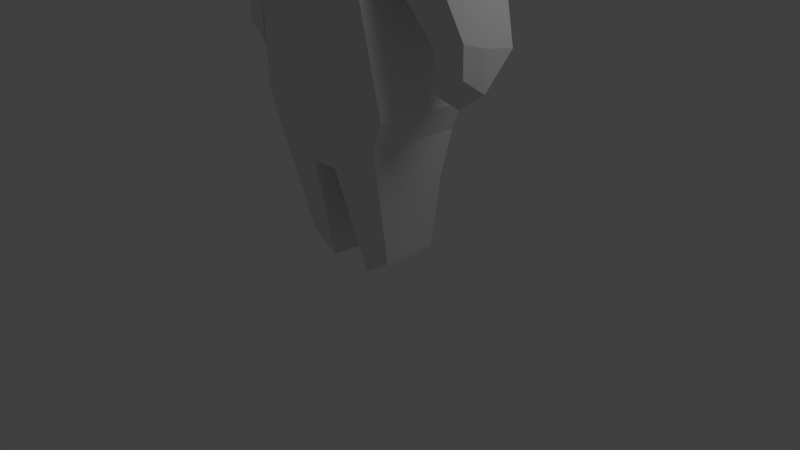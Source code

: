 # Source: smallchar_nla.blend  (saved by Blender 2.65.0; exported with 4.5.12 LTS)
import bpy
from mathutils import Matrix  # noqa: F401  (used for matrix-valued properties, if any)

bpy.ops.wm.read_factory_settings(use_empty=True)
scene = bpy.context.scene
scene.name = 'Scene'

# ---- collections
col_collection_1 = bpy.data.collections.new('Collection 1'); scene.collection.children.link(col_collection_1)

# ---- materials (node trees are filled in below, after node groups)
mat_material = bpy.data.materials.new('Material')
mat_material.alpha_threshold = 0.0
mat_material.use_transparent_shadow = False
mat_material.roughness = 0.5
mat_material.line_color = (0.0, 0.0, 0.0, 1.0)

# ---- material node trees

# ---- world
world_world = bpy.data.worlds.new('World'); scene.world = world_world
world_world.color = (0.05088, 0.05088, 0.05088)
world_world.use_sun_shadow = False
world_world.sun_shadow_jitter_overblur = 0.0
world_world.cycles.sampling_method = 'MANUAL'
world_world.cycles.sample_map_resolution = 256

# ---- cameras
cam_camera = bpy.data.cameras.new('Camera')
cam_camera.clip_end = 100.0
cam_camera.lens = 35.0
cam_camera.sensor_width = 32.0
cam_camera.sensor_height = 18.0
cam_camera.ortho_scale = 7.314
cam_camera.dof.focus_distance = 0.0
cam_camera.dof.aperture_fstop = 128.0

# ---- lights
light_lamp = bpy.data.lights.new('Lamp', 'POINT')
light_lamp.transmission_factor = 0.0
light_lamp.cutoff_distance = 30.0
light_lamp.energy = 100.0
light_lamp.shadow_buffer_clip_start = 1.001
light_lamp.shadow_soft_size = 1.0
light_lamp.shadow_maximum_resolution = 0.006
light_lamp.use_absolute_resolution = True
light_lamp.cycles.use_multiple_importance_sampling = False

# ---- meshes
me_cube = bpy.data.meshes.new('Cube')
me_cube.from_pydata([(0.8873, 0.8044, 5.525), (0.8873, -0.8176, 5.202), (1.0, 1.074, 7.709), (1.0, -1.025, 7.202), (1.0, 0.826, 6.202), (1.0, -1.025, 6.042), (0.1474, -0.01884, 1.408), (1.131, 0.008413, 7.633), (1.018, 0.004203, 5.202), (1.131, -0.09952, 6.122), (0.5102, 0.004203, 5.15), (0.5102, 0.004203, 4.962), (0.5251, -0.3939, 5.004), (0.4968, 0.4773, 4.969), (0.5251, -0.3939, 5.193), (0.4968, 0.4773, 5.157), (0.7562, -0.01884, 4.867), (0.789, -0.7121, 4.81), (0.7264, 0.7543, 4.876), (0.7562, -0.01884, 3.88), (0.789, -0.8578, 3.851), (0.7264, 1.024, 3.945), (0.9594, -0.01884, 2.153), (0.9922, -0.7132, 2.199), (0.9297, 0.5895, 2.121), (0.8234, -0.01884, 1.793), (0.8562, -0.7132, 1.838), (0.7937, 0.5895, 1.761), (0.1802, -0.7132, 1.453), (0.1176, 0.5895, 1.375), (0.2968, 0.0003395, -0.002407), (0.6749, 0.0003395, 0.2436), (0.6932, -0.3874, 0.2689), (0.6583, 0.3804, 0.2255), (0.3152, -0.3874, 0.02291), (0.2802, 0.3804, -0.0205), (1.579, -0.101, 3.92), (1.507, -0.4792, 3.892), (1.634, 0.394, 3.903), (1.202, -0.08015, 3.575), (1.132, -0.5373, 3.577), (1.314, 0.5602, 3.589), (1.864, -0.07789, 3.047), (1.808, -0.3471, 3.127), (1.897, 0.2918, 2.988), (1.515, -0.08699, 2.913), (1.468, -0.4087, 3.03), (1.595, 0.3874, 2.83), (1.864, -0.07789, 2.571), (1.808, -0.3471, 2.767), (1.515, -0.08699, 2.33), (1.468, -0.4087, 2.563), (0.2048, -0.01146, 0.877), (0.2321, -0.5872, 0.9146), (0.7663, -0.01146, 1.197), (0.7935, -0.5872, 1.235), (0.7416, 0.4519, 1.17), (0.1802, 0.4519, 0.8502), (-0.8873, 0.8044, 5.525), (-0.8873, -0.8176, 5.202), (-1.0, 1.074, 7.709), (-1.0, -1.025, 7.202), (0.0, 1.023, 5.525), (0.0, -1.002, 5.202), (0.0, 1.293, 7.709), (5.364e-07, -1.26, 7.202), (-1.0, 0.826, 6.202), (-1.0, -1.025, 6.042), (2.682e-07, -1.26, 6.042), (-2.086e-07, 1.044, 6.202), (0.0, 0.008413, 7.694), (-0.1474, -0.01884, 1.408), (-1.131, 0.008413, 7.633), (-1.018, 0.004203, 5.202), (-1.131, -0.09952, 6.122), (-0.5102, 0.004203, 5.15), (-5.96e-08, -0.4238, 5.142), (-1.192e-07, 0.4741, 5.145), (0.0, -0.7177, 1.45), (-0.5102, 0.004203, 4.962), (-5.96e-08, -0.4238, 5.003), (-1.192e-07, 0.4741, 5.006), (-0.5251, -0.3939, 5.004), (-0.4968, 0.4773, 4.969), (-0.5251, -0.3939, 5.193), (-0.4968, 0.4773, 5.157), (-0.7562, -0.01884, 4.867), (0.0, -0.7641, 4.807), (0.0, 0.7993, 4.934), (-0.789, -0.7121, 4.81), (-0.7264, 0.7543, 4.876), (-0.7562, -0.01884, 3.88), (0.0, -0.9098, 3.848), (0.0, 1.093, 4.003), (-0.789, -0.8578, 3.851), (-0.7264, 1.024, 3.945), (-0.9594, -0.01884, 2.153), (0.0, -1.062, 2.346), (0.0, 1.049, 2.422), (-0.9922, -0.7132, 2.199), (-0.9297, 0.5895, 2.121), (-0.8234, -0.01884, 1.793), (0.0, -0.7652, 1.835), (0.0, 0.5839, 1.819), (-0.8562, -0.7132, 1.838), (-0.7937, 0.5895, 1.761), (0.0, 0.5839, 1.434), (-0.1802, -0.7132, 1.453), (-0.1176, 0.5895, 1.375), (-0.2968, 0.0003395, -0.002407), (-0.6749, 0.0003395, 0.2436), (-0.6932, -0.3874, 0.2689), (-0.6583, 0.3804, 0.2255), (-0.3152, -0.3874, 0.02291), (-0.2802, 0.3804, -0.0205), (-1.579, -0.101, 3.92), (-1.507, -0.4792, 3.892), (-1.634, 0.394, 3.903), (-1.202, -0.08015, 3.575), (-1.132, -0.5373, 3.577), (-1.314, 0.5602, 3.589), (-1.864, -0.07789, 3.047), (-1.808, -0.3471, 3.127), (-1.897, 0.2918, 2.988), (-1.515, -0.08699, 2.913), (-1.468, -0.4087, 3.03), (-1.595, 0.3874, 2.83), (-1.864, -0.07789, 2.571), (-1.808, -0.3471, 2.767), (-1.515, -0.08699, 2.33), (-1.468, -0.4087, 2.563), (-0.2048, -0.01146, 0.877), (-0.2321, -0.5872, 0.9146), (-0.7663, -0.01146, 1.197), (-0.7935, -0.5872, 1.235), (-0.7416, 0.4519, 1.17), (-0.1802, 0.4519, 0.8502), (0.0, -0.02593, 1.442)], [], [(9, 7, 3, 5), (29, 106, 103, 27), (7, 70, 65, 3), (5, 3, 65, 68), (4, 0, 62, 69), (8, 9, 5, 1), (1, 5, 68, 63), (2, 4, 69, 64), (4, 2, 7, 9), (80, 12, 14, 76), (0, 4, 9, 8), (2, 64, 70, 7), (55, 54, 25, 26), (8, 1, 63, 76, 14, 10), (0, 8, 10, 15, 77, 62), (102, 78, 28, 26), (13, 81, 77, 15), (53, 52, 30, 34), (11, 13, 15, 10), (12, 11, 10, 14), (18, 88, 81, 13), (80, 87, 17, 12), (17, 16, 11, 12), (16, 18, 13, 11), (87, 92, 20, 17), (17, 20, 40, 37), (21, 93, 88, 18), (37, 36, 16, 17), (24, 98, 93, 21), (23, 22, 19, 20), (92, 97, 23, 20), (22, 24, 21, 19), (25, 27, 24, 22), (27, 103, 98, 24), (26, 25, 22, 23), (97, 102, 26, 23), (30, 35, 33, 31), (34, 30, 31, 32), (57, 56, 33, 35), (52, 57, 35, 30), (55, 53, 34, 32), (54, 56, 27, 25), (43, 42, 36, 37), (37, 40, 46, 43), (20, 19, 39, 40), (36, 38, 18, 16), (21, 18, 38, 41), (19, 21, 41, 39), (46, 45, 50, 51), (39, 41, 47, 45), (40, 39, 45, 46), (41, 38, 44, 47), (42, 44, 38, 36), (43, 46, 51, 49), (49, 48, 42, 43), (32, 31, 54, 55), (28, 6, 52, 53), (29, 27, 56, 57), (6, 29, 57, 52), (26, 28, 53, 55), (31, 33, 56, 54), (48, 44, 42), (51, 50, 48, 49), (45, 47, 50), (47, 44, 48, 50), (78, 137, 6, 28), (29, 6, 137, 106), (74, 67, 61, 72), (108, 105, 103, 106), (72, 61, 65, 70), (67, 68, 65, 61), (66, 69, 62, 58), (73, 59, 67, 74), (59, 63, 68, 67), (60, 64, 69, 66), (66, 74, 72, 60), (80, 76, 84, 82), (58, 73, 74, 66), (60, 72, 70, 64), (134, 104, 101, 133), (73, 75, 84, 76, 63, 59), (58, 62, 77, 85, 75, 73), (102, 104, 107, 78), (83, 85, 77, 81), (132, 113, 109, 131), (79, 75, 85, 83), (82, 84, 75, 79), (90, 83, 81, 88), (80, 82, 89, 87), (89, 82, 79, 86), (86, 79, 83, 90), (87, 89, 94, 92), (89, 116, 119, 94), (95, 90, 88, 93), (116, 89, 86, 115), (100, 95, 93, 98), (99, 94, 91, 96), (92, 94, 99, 97), (96, 91, 95, 100), (101, 96, 100, 105), (105, 100, 98, 103), (104, 99, 96, 101), (97, 99, 104, 102), (109, 110, 112, 114), (113, 111, 110, 109), (136, 114, 112, 135), (131, 109, 114, 136), (134, 111, 113, 132), (133, 101, 105, 135), (122, 116, 115, 121), (116, 122, 125, 119), (94, 119, 118, 91), (115, 86, 90, 117), (95, 120, 117, 90), (91, 118, 120, 95), (125, 130, 129, 124), (118, 124, 126, 120), (119, 125, 124, 118), (120, 126, 123, 117), (121, 115, 117, 123), (122, 128, 130, 125), (128, 122, 121, 127), (111, 134, 133, 110), (107, 132, 131, 71), (108, 136, 135, 105), (71, 131, 136, 108), (104, 134, 132, 107), (110, 133, 135, 112), (127, 121, 123), (130, 128, 127, 129), (124, 129, 126), (126, 129, 127, 123), (78, 107, 71, 137), (108, 106, 137, 71)])
_ca = me_cube.color_attributes.new('Col', 'BYTE_COLOR', 'CORNER')
_ca.data.foreach_set('color', [1.0, 1.0, 1.0, 1.0, 1.0, 1.0, 1.0, 1.0, 1.0, 1.0, 1.0, 1.0, 1.0, 1.0, 1.0, 1.0, 1.0, 1.0, 1.0, 1.0, 1.0, 1.0, 1.0, 1.0, 1.0, 1.0, 1.0, 1.0, 1.0, 1.0, 1.0, 1.0, 1.0, 1.0, 1.0, 1.0, 1.0, 1.0, 1.0, 1.0, 1.0, 1.0, 1.0, 1.0, 1.0, 1.0, 1.0, 1.0, 1.0, 1.0, 1.0, 1.0, 1.0, 1.0, 1.0, 1.0, 1.0, 1.0, 1.0, 1.0, 1.0, 1.0, 1.0, 1.0, 1.0, 1.0, 1.0, 1.0, 1.0, 1.0, 1.0, 1.0, 1.0, 1.0, 1.0, 1.0, 1.0, 1.0, 1.0, 1.0, 1.0, 1.0, 1.0, 1.0, 1.0, 1.0, 1.0, 1.0, 1.0, 1.0, 1.0, 1.0, 1.0, 1.0, 1.0, 1.0, 1.0, 1.0, 1.0, 1.0, 1.0, 1.0, 1.0, 1.0, 1.0, 1.0, 1.0, 1.0, 1.0, 1.0, 1.0, 1.0, 1.0, 1.0, 1.0, 1.0, 1.0, 1.0, 1.0, 1.0, 1.0, 1.0, 1.0, 1.0, 1.0, 1.0, 1.0, 1.0, 1.0, 1.0, 1.0, 1.0, 1.0, 1.0, 1.0, 1.0, 1.0, 1.0, 1.0, 1.0, 1.0, 1.0, 1.0, 1.0, 1.0, 1.0, 1.0, 1.0, 1.0, 1.0, 1.0, 1.0, 1.0, 1.0, 1.0, 1.0, 1.0, 1.0, 1.0, 1.0, 1.0, 1.0, 1.0, 1.0, 1.0, 1.0, 1.0, 1.0, 1.0, 1.0, 1.0, 1.0, 1.0, 1.0, 1.0, 1.0, 1.0, 1.0, 1.0, 1.0, 1.0, 1.0, 1.0, 1.0, 1.0, 1.0, 1.0, 1.0, 1.0, 1.0, 1.0, 1.0, 1.0, 1.0, 1.0, 1.0, 1.0, 1.0, 1.0, 1.0, 1.0, 1.0, 1.0, 1.0, 1.0, 1.0, 1.0, 1.0, 1.0, 1.0, 1.0, 1.0, 1.0, 1.0, 1.0, 1.0, 1.0, 1.0, 1.0, 1.0, 1.0, 1.0, 1.0, 1.0, 1.0, 1.0, 1.0, 1.0, 1.0, 1.0, 1.0, 1.0, 1.0, 1.0, 1.0, 1.0, 1.0, 1.0, 1.0, 1.0, 1.0, 1.0, 1.0, 1.0, 1.0, 1.0, 1.0, 1.0, 1.0, 1.0, 1.0, 1.0, 1.0, 1.0, 1.0, 1.0, 1.0, 1.0, 1.0, 1.0, 1.0, 1.0, 1.0, 1.0, 1.0, 1.0, 1.0, 1.0, 1.0, 1.0, 1.0, 1.0, 1.0, 1.0, 1.0, 1.0, 1.0, 1.0, 1.0, 1.0, 1.0, 1.0, 1.0, 1.0, 1.0, 1.0, 1.0, 1.0, 1.0, 1.0, 1.0, 1.0, 1.0, 1.0, 1.0, 1.0, 1.0, 1.0, 1.0, 1.0, 1.0, 1.0, 1.0, 1.0, 1.0, 1.0, 1.0, 1.0, 1.0, 1.0, 1.0, 1.0, 1.0, 1.0, 1.0, 1.0, 1.0, 1.0, 1.0, 1.0, 1.0, 1.0, 1.0, 1.0, 1.0, 1.0, 1.0, 1.0, 1.0, 1.0, 1.0, 1.0, 1.0, 1.0, 1.0, 1.0, 1.0, 1.0, 1.0, 1.0, 1.0, 1.0, 1.0, 1.0, 1.0, 1.0, 1.0, 1.0, 1.0, 1.0, 1.0, 1.0, 1.0, 1.0, 1.0, 1.0, 1.0, 1.0, 1.0, 1.0, 1.0, 1.0, 1.0, 1.0, 1.0, 1.0, 1.0, 1.0, 1.0, 1.0, 1.0, 1.0, 1.0, 1.0, 1.0, 1.0, 1.0, 1.0, 1.0, 1.0, 1.0, 1.0, 1.0, 1.0, 1.0, 1.0, 1.0, 1.0, 1.0, 1.0, 1.0, 1.0, 1.0, 1.0, 1.0, 1.0, 1.0, 1.0, 1.0, 1.0, 1.0, 1.0, 1.0, 1.0, 1.0, 1.0, 1.0, 1.0, 1.0, 1.0, 1.0, 1.0, 1.0, 1.0, 1.0, 1.0, 1.0, 1.0, 1.0, 1.0, 1.0, 1.0, 1.0, 1.0, 1.0, 1.0, 1.0, 1.0, 1.0, 1.0, 1.0, 1.0, 1.0, 1.0, 1.0, 1.0, 1.0, 1.0, 1.0, 1.0, 1.0, 1.0, 1.0, 1.0, 1.0, 1.0, 1.0, 1.0, 1.0, 1.0, 1.0, 1.0, 1.0, 1.0, 1.0, 1.0, 1.0, 1.0, 1.0, 1.0, 1.0, 1.0, 1.0, 1.0, 1.0, 1.0, 1.0, 1.0, 1.0, 1.0, 1.0, 1.0, 1.0, 1.0, 1.0, 1.0, 1.0, 1.0, 1.0, 1.0, 1.0, 1.0, 1.0, 1.0, 1.0, 1.0, 1.0, 1.0, 1.0, 1.0, 1.0, 1.0, 1.0, 1.0, 1.0, 1.0, 1.0, 1.0, 1.0, 1.0, 1.0, 1.0, 1.0, 1.0, 1.0, 1.0, 1.0, 1.0, 1.0, 1.0, 1.0, 1.0, 1.0, 1.0, 1.0, 1.0, 1.0, 1.0, 1.0, 1.0, 1.0, 1.0, 1.0, 1.0, 1.0, 1.0, 1.0, 1.0, 1.0, 1.0, 1.0, 1.0, 1.0, 1.0, 1.0, 1.0, 1.0, 1.0, 1.0, 1.0, 1.0, 1.0, 1.0, 1.0, 1.0, 1.0, 1.0, 1.0, 1.0, 1.0, 1.0, 1.0, 1.0, 1.0, 1.0, 1.0, 1.0, 1.0, 1.0, 1.0, 1.0, 1.0, 1.0, 1.0, 1.0, 1.0, 1.0, 1.0, 1.0, 1.0, 1.0, 1.0, 1.0, 1.0, 1.0, 1.0, 1.0, 1.0, 1.0, 1.0, 1.0, 1.0, 1.0, 1.0, 1.0, 1.0, 1.0, 1.0, 1.0, 1.0, 1.0, 1.0, 1.0, 1.0, 1.0, 1.0, 1.0, 1.0, 1.0, 1.0, 1.0, 1.0, 1.0, 1.0, 1.0, 1.0, 1.0, 1.0, 1.0, 1.0, 1.0, 1.0, 1.0, 1.0, 1.0, 1.0, 1.0, 1.0, 1.0, 1.0, 1.0, 1.0, 1.0, 1.0, 1.0, 1.0, 1.0, 1.0, 1.0, 1.0, 1.0, 1.0, 1.0, 1.0, 1.0, 1.0, 1.0, 1.0, 1.0, 1.0, 1.0, 1.0, 1.0, 1.0, 1.0, 1.0, 1.0, 1.0, 1.0, 1.0, 1.0, 1.0, 1.0, 1.0, 1.0, 1.0, 1.0, 1.0, 1.0, 1.0, 1.0, 1.0, 1.0, 1.0, 1.0, 1.0, 1.0, 1.0, 1.0, 1.0, 1.0, 1.0, 1.0, 1.0, 1.0, 1.0, 1.0, 1.0, 1.0, 1.0, 1.0, 1.0, 1.0, 1.0, 1.0, 1.0, 1.0, 1.0, 1.0, 1.0, 1.0, 1.0, 1.0, 1.0, 1.0, 1.0, 1.0, 1.0, 1.0, 1.0, 1.0, 1.0, 1.0, 1.0, 1.0, 1.0, 1.0, 1.0, 1.0, 1.0, 1.0, 1.0, 1.0, 1.0, 1.0, 1.0, 1.0, 1.0, 1.0, 1.0, 1.0, 1.0, 1.0, 1.0, 1.0, 1.0, 1.0, 1.0, 1.0, 1.0, 1.0, 1.0, 1.0, 1.0, 1.0, 1.0, 1.0, 1.0, 1.0, 1.0, 1.0, 1.0, 1.0, 1.0, 1.0, 1.0, 1.0, 1.0, 1.0, 1.0, 1.0, 1.0, 1.0, 1.0, 1.0, 1.0, 1.0, 1.0, 1.0, 1.0, 1.0, 1.0, 1.0, 1.0, 1.0, 1.0, 1.0, 1.0, 1.0, 1.0, 1.0, 1.0, 1.0, 1.0, 1.0, 1.0, 1.0, 1.0, 1.0, 1.0, 1.0, 1.0, 1.0, 1.0, 1.0, 1.0, 1.0, 1.0, 1.0, 1.0, 1.0, 1.0, 1.0, 1.0, 1.0, 1.0, 1.0, 1.0, 1.0, 1.0, 1.0, 1.0, 1.0, 1.0, 1.0, 1.0, 1.0, 1.0, 1.0, 1.0, 1.0, 1.0, 1.0, 1.0, 1.0, 1.0, 1.0, 1.0, 1.0, 1.0, 1.0, 1.0, 1.0, 1.0, 1.0, 1.0, 1.0, 1.0, 1.0, 1.0, 1.0, 1.0, 1.0, 1.0, 1.0, 1.0, 1.0, 1.0, 1.0, 1.0, 1.0, 1.0, 1.0, 1.0, 1.0, 1.0, 1.0, 1.0, 1.0, 1.0, 1.0, 1.0, 1.0, 1.0, 1.0, 1.0, 1.0, 1.0, 1.0, 1.0, 1.0, 1.0, 1.0, 1.0, 1.0, 1.0, 1.0, 1.0, 1.0, 1.0, 1.0, 1.0, 1.0, 1.0, 1.0, 1.0, 1.0, 1.0, 1.0, 1.0, 1.0, 1.0, 1.0, 1.0, 1.0, 1.0, 1.0, 1.0, 1.0, 1.0, 1.0, 1.0, 1.0, 1.0, 1.0, 1.0, 1.0, 1.0, 1.0, 1.0, 1.0, 1.0, 1.0, 1.0, 1.0, 1.0, 1.0, 1.0, 1.0, 1.0, 1.0, 1.0, 1.0, 1.0, 1.0, 1.0, 1.0, 1.0, 1.0, 1.0, 1.0, 1.0, 1.0, 1.0, 1.0, 1.0, 1.0, 1.0, 1.0, 1.0, 1.0, 1.0, 1.0, 1.0, 1.0, 1.0, 1.0, 1.0, 1.0, 1.0, 1.0, 1.0, 1.0, 1.0, 1.0, 1.0, 1.0, 1.0, 1.0, 1.0, 1.0, 1.0, 1.0, 1.0, 1.0, 1.0, 1.0, 1.0, 1.0, 1.0, 1.0, 1.0, 1.0, 1.0, 1.0, 1.0, 1.0, 1.0, 1.0, 1.0, 1.0, 1.0, 1.0, 1.0, 1.0, 1.0, 1.0, 1.0, 1.0, 1.0, 1.0, 1.0, 1.0, 1.0, 1.0, 1.0, 1.0, 1.0, 1.0, 1.0, 1.0, 1.0, 1.0, 1.0, 1.0, 1.0, 1.0, 1.0, 1.0, 1.0, 1.0, 1.0, 1.0, 1.0, 1.0, 1.0, 1.0, 1.0, 1.0, 1.0, 1.0, 1.0, 1.0, 1.0, 1.0, 1.0, 1.0, 1.0, 1.0, 1.0, 1.0, 1.0, 1.0, 1.0, 1.0, 1.0, 1.0, 1.0, 1.0, 1.0, 1.0, 1.0, 1.0, 1.0, 1.0, 1.0, 1.0, 1.0, 1.0, 1.0, 1.0, 1.0, 1.0, 1.0, 1.0, 1.0, 1.0, 1.0, 1.0, 1.0, 1.0, 1.0, 1.0, 1.0, 1.0, 1.0, 1.0, 1.0, 1.0, 1.0, 1.0, 1.0, 1.0, 1.0, 1.0, 1.0, 1.0, 1.0, 1.0, 1.0, 1.0, 1.0, 1.0, 1.0, 1.0, 1.0, 1.0, 1.0, 1.0, 1.0, 1.0, 1.0, 1.0, 1.0, 1.0, 1.0, 1.0, 1.0, 1.0, 1.0, 1.0, 1.0, 1.0, 1.0, 1.0, 1.0, 1.0, 1.0, 1.0, 1.0, 1.0, 1.0, 1.0, 1.0, 1.0, 1.0, 1.0, 1.0, 1.0, 1.0, 1.0, 1.0, 1.0, 1.0, 1.0, 1.0, 1.0, 1.0, 1.0, 1.0, 1.0, 1.0, 1.0, 1.0, 1.0, 1.0, 1.0, 1.0, 1.0, 1.0, 1.0, 1.0, 1.0, 1.0, 1.0, 1.0, 1.0, 1.0, 1.0, 1.0, 1.0, 1.0, 1.0, 1.0, 1.0, 1.0, 1.0, 1.0, 1.0, 1.0, 1.0, 1.0, 1.0, 1.0, 1.0, 1.0, 1.0, 1.0, 1.0, 1.0, 1.0, 1.0, 1.0, 1.0, 1.0, 1.0, 1.0, 1.0, 1.0, 1.0, 1.0, 1.0, 1.0, 1.0, 1.0, 1.0, 1.0, 1.0, 1.0, 1.0, 1.0, 1.0, 1.0, 1.0, 1.0, 1.0, 1.0, 1.0, 1.0, 1.0, 1.0, 1.0, 1.0, 1.0, 1.0, 1.0, 1.0, 1.0, 1.0, 1.0, 1.0, 1.0, 1.0, 1.0, 1.0, 1.0, 1.0, 1.0, 1.0, 1.0, 1.0, 1.0, 1.0, 1.0, 1.0, 1.0, 1.0, 1.0, 1.0, 1.0, 1.0, 1.0, 1.0, 1.0, 1.0, 1.0, 1.0, 1.0, 1.0, 1.0, 1.0, 1.0, 1.0, 1.0, 1.0, 1.0, 1.0, 1.0, 1.0, 1.0, 1.0, 1.0, 1.0, 1.0, 1.0, 1.0, 1.0, 1.0, 1.0, 1.0, 1.0, 1.0, 1.0, 1.0, 1.0, 1.0, 1.0, 1.0, 1.0, 1.0, 1.0, 1.0, 1.0, 1.0, 1.0, 1.0, 1.0, 1.0, 1.0, 1.0, 1.0, 1.0, 1.0, 1.0, 1.0, 1.0, 1.0, 1.0, 1.0, 1.0, 1.0, 1.0, 1.0, 1.0, 1.0, 1.0, 1.0, 1.0, 1.0, 1.0, 1.0, 1.0, 1.0, 1.0, 1.0, 1.0, 1.0, 1.0, 1.0, 1.0, 1.0, 1.0, 1.0, 1.0, 1.0, 1.0, 1.0, 1.0, 1.0, 1.0, 1.0, 1.0, 1.0, 1.0, 1.0, 1.0, 1.0, 1.0, 1.0, 1.0, 1.0, 1.0, 1.0, 1.0, 1.0, 1.0, 1.0, 1.0, 1.0, 1.0, 1.0, 1.0, 1.0, 1.0, 1.0, 1.0, 1.0, 1.0, 1.0, 1.0, 1.0, 1.0, 1.0, 1.0, 1.0, 1.0, 1.0, 1.0, 1.0, 1.0, 1.0, 1.0, 1.0, 1.0, 1.0, 1.0, 1.0, 1.0, 1.0, 1.0, 1.0, 1.0, 1.0, 1.0, 1.0, 1.0, 1.0, 1.0, 1.0, 1.0, 1.0, 1.0, 1.0, 1.0, 1.0, 1.0, 1.0, 1.0, 1.0, 1.0, 1.0, 1.0, 1.0, 1.0, 1.0, 1.0, 1.0, 1.0, 1.0, 1.0, 1.0, 1.0, 1.0, 1.0, 1.0, 1.0, 1.0, 1.0, 1.0, 1.0, 1.0, 1.0, 1.0, 1.0, 1.0, 1.0, 1.0, 1.0, 1.0, 1.0, 1.0, 1.0, 1.0, 1.0, 1.0, 1.0, 1.0, 1.0, 1.0, 1.0, 1.0, 1.0, 1.0, 1.0, 1.0, 1.0, 1.0, 1.0, 1.0, 1.0, 1.0, 1.0, 1.0, 1.0, 1.0, 1.0, 1.0, 1.0, 1.0, 1.0, 1.0, 1.0, 1.0, 1.0, 1.0, 1.0, 1.0, 1.0, 1.0, 1.0, 1.0, 1.0, 1.0, 1.0, 1.0, 1.0, 1.0, 1.0, 1.0, 1.0, 1.0, 1.0, 1.0, 1.0, 1.0, 1.0, 1.0, 1.0, 1.0, 1.0, 1.0, 1.0, 1.0, 1.0, 1.0, 1.0, 1.0, 1.0, 1.0, 1.0, 1.0, 1.0, 1.0, 1.0, 1.0, 1.0, 1.0, 1.0, 1.0, 1.0, 1.0, 1.0, 1.0, 1.0, 1.0, 1.0, 1.0, 1.0, 1.0, 1.0, 1.0, 1.0, 1.0, 1.0, 1.0, 1.0, 1.0, 1.0, 1.0, 1.0, 1.0, 1.0, 1.0, 1.0, 1.0, 1.0, 1.0, 1.0, 1.0, 1.0, 1.0, 1.0, 1.0, 1.0, 1.0, 1.0, 1.0, 1.0, 1.0, 1.0, 1.0, 1.0, 1.0, 1.0, 1.0, 1.0, 1.0, 1.0, 1.0, 1.0, 1.0, 1.0, 1.0, 1.0, 1.0, 1.0, 1.0, 1.0, 1.0, 1.0, 1.0, 1.0, 1.0, 1.0, 1.0, 1.0, 1.0, 1.0, 1.0, 1.0, 1.0, 1.0, 1.0, 1.0, 1.0, 1.0, 1.0, 1.0, 1.0, 1.0, 1.0, 1.0, 1.0, 1.0, 1.0, 1.0, 1.0, 1.0, 1.0, 1.0, 1.0, 1.0, 1.0, 1.0, 1.0, 1.0, 1.0, 1.0, 1.0, 1.0, 1.0, 1.0, 1.0, 1.0, 1.0, 1.0, 1.0, 1.0, 1.0, 1.0, 1.0, 1.0, 1.0, 1.0, 1.0, 1.0, 1.0, 1.0, 1.0, 1.0, 1.0, 1.0, 1.0, 1.0, 1.0, 1.0, 1.0, 1.0, 1.0, 1.0, 1.0, 1.0, 1.0, 1.0, 1.0, 1.0, 1.0, 1.0, 1.0, 1.0, 1.0, 1.0, 1.0, 1.0, 1.0, 1.0, 1.0, 1.0, 1.0, 1.0, 1.0, 1.0, 1.0, 1.0, 1.0, 1.0, 1.0, 1.0, 1.0, 1.0, 1.0, 1.0, 1.0, 1.0, 1.0, 1.0, 1.0, 1.0, 1.0, 1.0, 1.0, 1.0, 1.0, 1.0, 1.0, 1.0, 1.0, 1.0, 1.0, 1.0, 1.0, 1.0, 1.0, 1.0, 1.0, 1.0, 1.0, 1.0, 1.0, 1.0, 1.0, 1.0, 1.0, 1.0, 1.0, 1.0, 1.0, 1.0, 1.0, 1.0, 1.0, 1.0, 1.0, 1.0, 1.0, 1.0, 1.0, 1.0, 1.0, 1.0, 1.0, 1.0, 1.0, 1.0, 1.0, 1.0, 1.0, 1.0, 1.0, 1.0, 1.0, 1.0, 1.0, 1.0, 1.0, 1.0, 1.0, 1.0, 1.0, 1.0, 1.0, 1.0, 1.0, 1.0, 1.0, 1.0, 1.0, 1.0, 1.0, 1.0, 1.0, 1.0, 1.0, 1.0, 1.0, 1.0, 1.0, 1.0, 1.0, 1.0, 1.0, 1.0, 1.0, 1.0, 1.0, 1.0, 1.0, 1.0, 1.0, 1.0, 1.0, 1.0, 1.0, 1.0, 1.0, 1.0, 1.0, 1.0, 1.0, 1.0, 1.0, 1.0, 1.0, 1.0, 1.0, 1.0, 1.0, 1.0, 1.0, 1.0, 1.0, 1.0, 1.0, 1.0, 1.0, 1.0, 1.0, 1.0, 1.0, 1.0, 1.0, 1.0, 1.0, 1.0, 1.0, 1.0, 1.0, 1.0, 1.0, 1.0, 1.0, 1.0, 1.0, 1.0, 1.0, 1.0, 1.0, 1.0, 1.0, 1.0, 1.0, 1.0, 1.0, 1.0, 1.0, 1.0, 1.0, 1.0, 1.0, 1.0, 1.0, 1.0, 1.0, 1.0, 1.0, 1.0, 1.0, 1.0, 1.0, 1.0, 1.0, 1.0, 1.0, 1.0, 1.0, 1.0, 1.0, 1.0, 1.0, 1.0, 1.0, 1.0, 1.0, 1.0, 1.0, 1.0, 1.0, 1.0, 1.0, 1.0, 1.0, 1.0, 1.0, 1.0, 1.0, 1.0, 1.0, 1.0, 1.0, 1.0, 1.0, 1.0, 1.0, 1.0, 1.0, 1.0, 1.0, 1.0, 1.0, 1.0, 1.0, 1.0, 1.0, 1.0, 1.0, 1.0, 1.0, 1.0, 1.0, 1.0, 1.0, 1.0, 1.0, 1.0, 1.0, 1.0, 1.0, 1.0, 1.0, 1.0, 1.0, 1.0, 1.0, 1.0, 1.0, 1.0, 1.0, 1.0, 1.0, 1.0, 1.0, 1.0, 1.0, 1.0, 1.0, 1.0, 1.0, 1.0, 1.0, 1.0, 1.0, 1.0, 1.0, 1.0, 1.0, 1.0, 1.0, 1.0, 1.0, 1.0, 1.0, 1.0, 1.0, 1.0, 1.0, 1.0, 1.0, 1.0, 1.0, 1.0, 1.0, 1.0, 1.0, 1.0, 1.0, 1.0, 1.0, 1.0, 1.0, 1.0, 1.0, 1.0, 1.0, 1.0, 1.0, 1.0, 1.0, 1.0, 1.0, 1.0, 1.0, 1.0, 1.0, 1.0, 1.0, 1.0, 1.0, 1.0, 1.0, 1.0, 1.0, 1.0, 1.0, 1.0, 1.0, 1.0, 1.0, 1.0, 1.0, 1.0, 1.0, 1.0, 1.0, 1.0, 1.0, 1.0, 1.0, 1.0, 1.0, 1.0, 1.0, 1.0, 1.0, 1.0, 1.0, 1.0, 1.0, 1.0, 1.0, 1.0, 1.0, 1.0, 1.0, 1.0, 1.0, 1.0, 1.0, 1.0, 1.0, 1.0, 1.0, 1.0, 1.0, 1.0, 1.0, 1.0, 1.0, 1.0, 1.0, 1.0, 1.0, 1.0, 1.0, 1.0, 1.0, 1.0, 1.0, 1.0, 1.0, 1.0, 1.0, 1.0, 1.0, 1.0, 1.0, 1.0, 1.0, 1.0, 1.0, 1.0, 1.0, 1.0, 1.0, 1.0, 1.0, 1.0, 1.0, 1.0, 1.0, 1.0, 1.0, 1.0, 1.0, 1.0, 1.0, 1.0, 1.0, 1.0, 1.0, 1.0, 1.0, 1.0, 1.0, 1.0, 1.0, 1.0, 1.0, 1.0, 1.0, 1.0, 1.0, 1.0, 1.0, 1.0, 1.0, 1.0, 1.0, 1.0, 1.0, 1.0, 1.0, 1.0, 1.0, 1.0, 1.0, 1.0, 1.0, 1.0, 1.0, 1.0, 1.0, 1.0, 1.0, 1.0, 1.0, 1.0, 1.0, 1.0, 1.0, 1.0, 1.0, 1.0, 1.0, 1.0, 1.0, 1.0, 1.0, 1.0, 1.0, 1.0, 1.0, 1.0, 1.0, 1.0, 1.0, 1.0, 1.0, 1.0, 1.0, 1.0, 1.0, 1.0, 1.0, 1.0, 1.0, 1.0, 1.0, 1.0, 1.0, 1.0, 1.0, 1.0, 1.0, 1.0, 1.0, 1.0, 1.0, 1.0, 1.0, 1.0, 1.0, 1.0, 1.0, 1.0, 1.0, 1.0, 1.0, 1.0, 1.0, 1.0, 1.0, 1.0, 1.0, 1.0, 1.0, 1.0, 1.0, 1.0, 1.0, 1.0, 1.0, 1.0, 1.0, 1.0, 1.0, 1.0, 1.0, 1.0, 1.0, 1.0, 1.0, 1.0, 1.0, 1.0, 1.0, 1.0, 1.0, 1.0, 1.0, 1.0])
me_cube.materials.append(mat_material)
me_cube.use_remesh_preserve_volume = False
me_cube.use_remesh_preserve_attributes = False
me_cube.use_mirror_vertex_groups = False
me_cube.update()
arm_armature = bpy.data.armatures.new('Armature')  # bones are not reproduced

# ---- objects
ob_armature = bpy.data.objects.new('Armature', arm_armature)
ob_cube = bpy.data.objects.new('Cube', me_cube)
ob_lamp = bpy.data.objects.new('Lamp', light_lamp)
ob_camera = bpy.data.objects.new('Camera', cam_camera)

# ---- transforms, parenting, visibility, modifiers, constraints
ob_armature.location = (0.0, 0.0, 0.0)
ob_armature.scale = (-5.882, 5.882, 5.882)
ob_armature.show_in_front = True
ob_armature.lineart.crease_threshold = 0.0
ob_cube.parent = ob_armature
ob_cube.matrix_parent_inverse = Matrix(((-0.17, 0.0, 0.0, 0.0), (0.0, 0.17, 0.0, 0.0), (0.0, 0.0, 0.17, 0.0), (0.0, 0.0, 0.0, 1.0)))
ob_cube.location = (0.0, 0.0, 0.0)
ob_cube.lock_rotations_4d = False
ob_cube.empty_display_type = 'ARROWS'
ob_cube.lineart.crease_threshold = 0.0
_vg = ob_cube.vertex_groups.new(name='Bone')
for _i, _w in zip([0, 1, 2, 3, 4, 5, 6, 7, 8, 9, 10, 11, 12, 13, 14, 15, 16, 17, 18, 19, 20, 21, 22, 23, 24, 25, 26, 27, 28, 29, 32, 34, 36, 37, 38, 39, 40, 41, 42, 43, 44, 45, 46, 47, 48, 49, 50, 51, 52, 53, 55, 56, 57, 58, 59, 60, 61, 62, 63, 64, 65, 66, 67, 68, 69, 70, 71, 72, 73, 74, 75, 76, 77, 78, 79, 80, 81, 82, 83, 84, 85, 86, 87, 88, 89, 90, 91, 92, 93, 94, 95, 96, 97, 98, 99, 100, 101, 102, 103, 104, 105, 106, 107, 108, 111, 113, 115, 116, 117, 118, 119, 120, 121, 122, 123, 124, 125, 126, 127, 128, 129, 130, 131, 132, 134, 135, 136, 137], [0.9995, 0.9999, 1.0, 1.0, 0.9999, 1.0, 0.7319, 1.0, 0.9997, 1.0, 0.9992, 0.9985, 0.9986, 0.9958, 0.9994, 0.9983, 0.997, 0.9958, 0.9892, 0.9381, 0.9687, 0.949, 0.1864, 0.4144, 0.2311, 0.06685, 0.3489, 0.1833, 0.6298, 0.6816, 0.00286, 0.01044, 0.9882, 0.9864, 0.9833, 0.9661, 0.9742, 0.9712, 0.9821, 0.982, 0.981, 0.9785, 0.9794, 0.9798, 0.9813, 0.9815, 0.9806, 0.9804, 0.08125, 0.216, 0.1367, 0.07201, 0.1132, 0.9995, 0.9999, 1.0, 1.0, 0.9997, 1.0, 1.0, 1.0, 0.9999, 1.0, 1.0, 0.9999, 1.0, 0.738, 1.0, 0.9997, 1.0, 0.9992, 1.0, 0.9992, 0.7228, 0.9985, 1.0, 0.9987, 0.9986, 0.9958, 0.9994, 0.9983, 0.997, 1.002, 0.9964, 0.9959, 0.9892, 0.9381, 1.022, 0.9898, 0.9688, 0.949, 0.1866, 1.051, 0.7456, 0.415, 0.2312, 0.06695, 0.9498, 0.7718, 0.3496, 0.1834, 0.711, 0.6314, 0.682, 0.003142, 0.01084, 0.9882, 0.9865, 0.9834, 0.9662, 0.9743, 0.9713, 0.9822, 0.9821, 0.981, 0.9786, 0.9795, 0.9799, 0.9814, 0.9815, 0.9807, 0.9805, 0.08216, 0.2172, 0.1372, 0.07214, 0.1138, 1.0]): _vg.add([_i], _w, 'REPLACE')
_vg = ob_cube.vertex_groups.new(name='Bone.001')
for _i, _w in zip([6, 19, 20, 21, 22, 23, 24, 25, 26, 27, 28, 29, 30, 31, 32, 33, 34, 35, 36, 37, 38, 39, 40, 41, 42, 43, 44, 45, 46, 47, 48, 49, 50, 51, 52, 53, 54, 55, 56, 57, 78, 97, 98, 99, 100, 102, 103, 104, 106, 107, 108, 132], [0.5945, 0.08218, 0.07293, 0.05542, 0.8637, 0.7634, 0.7682, 0.9533, 0.8207, 0.8093, 0.6357, 0.288, 0.9983, 0.9989, 0.9921, 0.9931, 0.9917, 0.995, 0.008912, 0.01999, 0.01593, 0.05981, 0.05748, 0.046, 0.03976, 0.0407, 0.04137, 0.04962, 0.04919, 0.04485, 0.04391, 0.04334, 0.04613, 0.04692, 0.9713, 0.9268, 0.9919, 0.9512, 0.933, 0.9189, 0.3414, 0.1325, 0.1252, 0.008873, 0.0007835, 0.1954, 0.1134, 0.0296, 0.1662, 0.1472, 0.08602, 0.007444]): _vg.add([_i], _w, 'REPLACE')
_vg = ob_cube.vertex_groups.new(name='Bone.002')
for _i, _w in zip([23, 24, 26, 28, 29, 53, 71, 78, 91, 94, 95, 96, 97, 98, 99, 100, 101, 102, 103, 104, 105, 106, 107, 108, 109, 110, 111, 112, 113, 114, 115, 116, 117, 118, 119, 120, 121, 122, 123, 124, 125, 126, 127, 128, 129, 130, 131, 132, 133, 134, 135, 136], [0.008872, 0.0007832, 0.0296, 0.1472, 0.08602, 0.007443, 0.5945, 0.3414, 0.08218, 0.07293, 0.05542, 0.8637, 0.1325, 0.1252, 0.7634, 0.7682, 0.9533, 0.1954, 0.1134, 0.8207, 0.8093, 0.1662, 0.6357, 0.288, 0.9983, 0.9989, 0.9921, 0.9931, 0.9917, 0.995, 0.008911, 0.01999, 0.01593, 0.05981, 0.05748, 0.046, 0.03975, 0.0407, 0.04137, 0.04962, 0.04919, 0.04485, 0.04391, 0.04334, 0.04613, 0.04692, 0.9713, 0.9268, 0.9919, 0.9512, 0.933, 0.9189]): _vg.add([_i], _w, 'REPLACE')
_m = ob_cube.modifiers.new('Armature', 'ARMATURE')
_m.object = ob_armature
ob_lamp.location = (4.076, 1.005, 5.904)
ob_lamp.rotation_euler = (0.6503, 0.05522, 1.866)
ob_lamp.lock_rotations_4d = False
ob_lamp.empty_display_type = 'ARROWS'
ob_lamp.color = (0.0, 0.0, 0.0, 0.0)
ob_lamp.lineart.crease_threshold = 0.0
ob_camera.location = (7.481, -6.508, 5.344)
ob_camera.rotation_euler = (1.109, 0.01082, 0.8149)
ob_camera.lock_rotations_4d = False
ob_camera.empty_display_type = 'ARROWS'
ob_camera.color = (0.0, 0.0, 0.0, 0.0)
ob_camera.display_type = 'WIRE'
ob_camera.lineart.crease_threshold = 0.0

# ---- collection membership
col_collection_1.objects.link(ob_armature)
col_collection_1.objects.link(ob_cube)
col_collection_1.objects.link(ob_lamp)
col_collection_1.objects.link(ob_camera)

# ---- scene / render settings (as saved in the file)
scene.camera = ob_camera
scene.frame_start = 1; scene.frame_end = 120; scene.frame_set(144)
scene.render.engine = 'BLENDER_EEVEE_NEXT'
scene.render.image_settings.color_mode = 'RGB'
scene.render.image_settings.compression = 90
scene.render.resolution_percentage = 50
scene.render.dither_intensity = 0.0
scene.render.bake_margin = 2
scene.render.bake_bias = 0.0
scene.cycles.use_denoising = False
scene.cycles.samples = 10
scene.cycles.sampling_pattern = 'TABULATED_SOBOL'
scene.cycles.light_sampling_threshold = 0.0
scene.cycles.use_adaptive_sampling = False
scene.cycles.use_light_tree = False
scene.cycles.blur_glossy = 0.0
scene.cycles.volume_bounces = 1
scene.cycles.pixel_filter_type = 'GAUSSIAN'
scene.cycles.sample_clamp_indirect = 0.0
scene.view_settings.view_transform = 'Standard'
bpy.context.view_layer.update()
